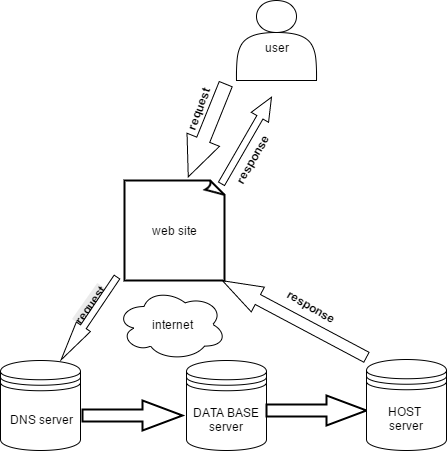

The diagram above was exported from draw.io. Its source (the exported page's mxGraphModel, read from the mxfile embedded in the PNG):
<mxGraphModel dx="872" dy="454" grid="1" gridSize="10" guides="1" tooltips="1" connect="1" arrows="1" fold="1" page="1" pageScale="1" pageWidth="850" pageHeight="1100" background="#ffffff" math="0" shadow="0">
  <root>
    <mxCell id="0" />
    <mxCell id="1" parent="0" />
    <mxCell id="1ef6d4d5b2c39d41-26" value="" style="html=1;shadow=0;dashed=0;align=center;verticalAlign=middle;shape=mxgraph.arrows2.arrow;dy=0.6;dx=40;direction=south;notch=0;rotation=22;" vertex="1" parent="1">
      <mxGeometry x="353" y="80" width="35" height="100" as="geometry" />
    </mxCell>
    <mxCell id="1ef6d4d5b2c39d41-28" value="" style="html=1;shadow=0;dashed=0;align=center;verticalAlign=middle;shape=mxgraph.arrows2.arrow;dy=0.6;dx=40;direction=north;notch=0;rotation=-62;" vertex="1" parent="1">
      <mxGeometry x="444" y="237" width="28" height="163" as="geometry" />
    </mxCell>
    <mxCell id="1ef6d4d5b2c39d41-29" value="" style="html=1;shadow=0;dashed=0;align=center;verticalAlign=middle;shape=mxgraph.arrows2.arrow;dy=0.65;dx=23.21;direction=north;notch=0;rotation=30;" vertex="1" parent="1">
      <mxGeometry x="400" y="90" width="20" height="100" as="geometry" />
    </mxCell>
    <mxCell id="1ef6d4d5b2c39d41-30" value="&lt;div&gt;&lt;br&gt;&lt;/div&gt;user" style="shape=actor;whiteSpace=wrap;html=1;" vertex="1" parent="1">
      <mxGeometry x="400" width="80" height="80" as="geometry" />
    </mxCell>
    <mxCell id="1ef6d4d5b2c39d41-31" value="request&lt;div&gt;&lt;br&gt;&lt;/div&gt;" style="text;html=1;resizable=0;points=[];autosize=1;align=left;verticalAlign=top;spacingTop=-4;rotation=-70;fontStyle=1" vertex="1" parent="1">
      <mxGeometry x="340" y="90" width="60" height="30" as="geometry" />
    </mxCell>
    <mxCell id="1ef6d4d5b2c39d41-48" value="web site" style="strokeWidth=2;whiteSpace=wrap;html=1;shape=mxgraph.basic.document" vertex="1" parent="1">
      <mxGeometry x="288" y="180" width="100" height="100" as="geometry" />
    </mxCell>
    <mxCell id="1ef6d4d5b2c39d41-51" value="&lt;span style=&quot;color: rgb(0 , 0 , 0) ; font-family: &amp;#34;helvetica&amp;#34; ; font-size: 12px ; font-style: normal ; letter-spacing: normal ; text-align: center ; text-indent: 0px ; text-transform: none ; white-space: nowrap ; word-spacing: 0px ; background-color: rgb(235 , 235 , 235)&quot;&gt;request&lt;/span&gt;&lt;br class=&quot;Apple-interchange-newline&quot;&gt;" style="text;html=1;rotation=-55;fontStyle=1" vertex="1" parent="1">
      <mxGeometry x="226" y="282" width="70" height="30" as="geometry" />
    </mxCell>
    <mxCell id="1ef6d4d5b2c39d41-52" value="" style="html=1;shadow=0;dashed=0;align=center;verticalAlign=middle;shape=mxgraph.arrows2.arrow;dy=0.6;dx=40;direction=south;notch=0;rotation=34;" vertex="1" parent="1">
      <mxGeometry x="244" y="268" width="17" height="100" as="geometry" />
    </mxCell>
    <mxCell id="1ef6d4d5b2c39d41-53" value="DNS server" style="shape=datastore;whiteSpace=wrap;html=1;" vertex="1" parent="1">
      <mxGeometry x="164" y="360" width="80" height="90" as="geometry" />
    </mxCell>
    <mxCell id="1ef6d4d5b2c39d41-54" value="" style="verticalLabelPosition=bottom;verticalAlign=top;html=1;strokeWidth=2;shape=mxgraph.arrows2.arrow;dy=0.6;dx=40;notch=0;" vertex="1" parent="1">
      <mxGeometry x="246" y="400" width="100" height="30" as="geometry" />
    </mxCell>
    <mxCell id="1ef6d4d5b2c39d41-55" value="DATA BASE&lt;div&gt;server&lt;/div&gt;" style="shape=datastore;whiteSpace=wrap;html=1;" vertex="1" parent="1">
      <mxGeometry x="350" y="360" width="80" height="90" as="geometry" />
    </mxCell>
    <mxCell id="1ef6d4d5b2c39d41-56" value="" style="verticalLabelPosition=bottom;verticalAlign=top;html=1;strokeWidth=2;shape=mxgraph.arrows2.arrow;dy=0.6;dx=40;notch=0;" vertex="1" parent="1">
      <mxGeometry x="430" y="395" width="100" height="30" as="geometry" />
    </mxCell>
    <mxCell id="1ef6d4d5b2c39d41-57" value="HOST&amp;nbsp;&lt;div&gt;server&lt;/div&gt;" style="shape=datastore;whiteSpace=wrap;html=1;" vertex="1" parent="1">
      <mxGeometry x="530" y="359" width="80" height="91" as="geometry" />
    </mxCell>
    <mxCell id="1ef6d4d5b2c39d41-58" value="response" style="text;html=1;resizable=0;points=[];autosize=1;align=left;verticalAlign=top;spacingTop=-4;rotation=30;fontStyle=1" vertex="1" parent="1">
      <mxGeometry x="445" y="300" width="70" height="20" as="geometry" />
    </mxCell>
    <mxCell id="1ef6d4d5b2c39d41-59" value="response" style="text;html=1;resizable=0;points=[];autosize=1;align=left;verticalAlign=top;spacingTop=-4;rotation=-60;fontStyle=1" vertex="1" parent="1">
      <mxGeometry x="385" y="144" width="70" height="20" as="geometry" />
    </mxCell>
    <mxCell id="1ef6d4d5b2c39d41-60" value="internet" style="ellipse;shape=cloud;whiteSpace=wrap;html=1;" vertex="1" parent="1">
      <mxGeometry x="280" y="288" width="110" height="72" as="geometry" />
    </mxCell>
  </root>
</mxGraphModel>